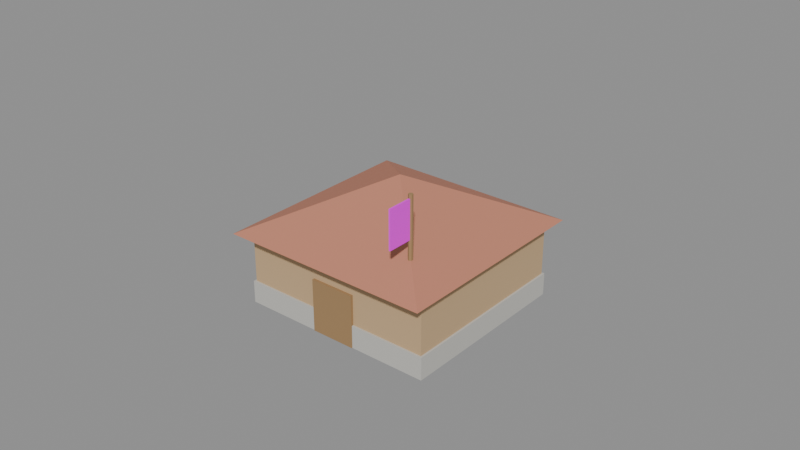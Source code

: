 # Source: koszary.blend  (saved by Blender 5.0.119; exported with 4.5.12 LTS)
import bpy
from mathutils import Matrix  # noqa: F401  (used for matrix-valued properties, if any)

bpy.ops.wm.read_factory_settings(use_empty=True)
scene = bpy.context.scene
scene.name = 'Scene'

# ---- collections
col_model = bpy.data.collections.new('Model'); scene.collection.children.link(col_model)

# ---- materials (node trees are filled in below, after node groups)
mat_woodlight = bpy.data.materials.new('WoodLight')
mat_stone = bpy.data.materials.new('Stone')
mat_roofred = bpy.data.materials.new('RoofRed')
mat_wood = bpy.data.materials.new('Wood')
mat_playercolor = bpy.data.materials.new('PlayerColor')

# ---- material node trees
mat_woodlight.use_nodes = True; mat_woodlight.node_tree.nodes.clear()
_N = mat_woodlight.node_tree.nodes; _L = mat_woodlight.node_tree.links
n0 = _N.new('ShaderNodeBsdfPrincipled'); n0.name = 'Principled BSDF'; n0.location = (-200, 100)
n0.inputs[0].default_value = (0.58, 0.4, 0.22, 1.0)
n0.inputs[2].default_value = 0.9
n1 = _N.new('ShaderNodeOutputMaterial'); n1.name = 'Material Output'; n1.location = (200, 100)
_L.new(n0.outputs[0], n1.inputs[0])
n1.is_active_output = True
mat_stone.use_nodes = True; mat_stone.node_tree.nodes.clear()
_N = mat_stone.node_tree.nodes; _L = mat_stone.node_tree.links
n0 = _N.new('ShaderNodeBsdfPrincipled'); n0.name = 'Principled BSDF'; n0.location = (-200, 100)
n0.inputs[0].default_value = (0.55, 0.54, 0.5, 1.0)
n0.inputs[2].default_value = 0.9
n1 = _N.new('ShaderNodeOutputMaterial'); n1.name = 'Material Output'; n1.location = (200, 100)
_L.new(n0.outputs[0], n1.inputs[0])
n1.is_active_output = True
mat_roofred.use_nodes = True; mat_roofred.node_tree.nodes.clear()
_N = mat_roofred.node_tree.nodes; _L = mat_roofred.node_tree.links
n0 = _N.new('ShaderNodeBsdfPrincipled'); n0.name = 'Principled BSDF'; n0.location = (-200, 100)
n0.inputs[0].default_value = (0.55, 0.22, 0.14, 1.0)
n0.inputs[2].default_value = 0.9
n1 = _N.new('ShaderNodeOutputMaterial'); n1.name = 'Material Output'; n1.location = (200, 100)
_L.new(n0.outputs[0], n1.inputs[0])
n1.is_active_output = True
mat_wood.use_nodes = True; mat_wood.node_tree.nodes.clear()
_N = mat_wood.node_tree.nodes; _L = mat_wood.node_tree.links
n0 = _N.new('ShaderNodeBsdfPrincipled'); n0.name = 'Principled BSDF'; n0.location = (-200, 100)
n0.inputs[0].default_value = (0.36, 0.22, 0.1, 1.0)
n0.inputs[2].default_value = 0.9
n1 = _N.new('ShaderNodeOutputMaterial'); n1.name = 'Material Output'; n1.location = (200, 100)
_L.new(n0.outputs[0], n1.inputs[0])
n1.is_active_output = True
mat_playercolor.use_nodes = True; mat_playercolor.node_tree.nodes.clear()
_N = mat_playercolor.node_tree.nodes; _L = mat_playercolor.node_tree.links
n0 = _N.new('ShaderNodeBsdfPrincipled'); n0.name = 'Principled BSDF'; n0.location = (-200, 100)
n0.inputs[0].default_value = (1.0, 0.0, 1.0, 1.0)
n0.inputs[2].default_value = 0.6
n1 = _N.new('ShaderNodeOutputMaterial'); n1.name = 'Material Output'; n1.location = (200, 100)
_L.new(n0.outputs[0], n1.inputs[0])
n1.is_active_output = True

# ---- meshes
me_cube = bpy.data.meshes.new('Cube')
me_cube.from_pydata([(-0.5, -0.5, -0.5), (-0.5, -0.5, 0.5), (-0.5, 0.5, -0.5), (-0.5, 0.5, 0.5), (0.5, -0.5, -0.5), (0.5, -0.5, 0.5), (0.5, 0.5, -0.5), (0.5, 0.5, 0.5)], [], [(0, 1, 3, 2), (2, 3, 7, 6), (6, 7, 5, 4), (4, 5, 1, 0), (2, 6, 4, 0), (7, 3, 1, 5)])
_uv = me_cube.uv_layers.new(name='UVMap')
_uv.uv.foreach_set('vector', [0.375, 0.0, 0.625, 0.0, 0.625, 0.25, 0.375, 0.25, 0.375, 0.25, 0.625, 0.25, 0.625, 0.5, 0.375, 0.5, 0.375, 0.5, 0.625, 0.5, 0.625, 0.75, 0.375, 0.75, 0.375, 0.75, 0.625, 0.75, 0.625, 1.0, 0.375, 1.0, 0.125, 0.5, 0.375, 0.5, 0.375, 0.75, 0.125, 0.75, 0.625, 0.5, 0.875, 0.5, 0.875, 0.75, 0.625, 0.75])
me_cube.materials.append(mat_woodlight)
me_cube.update()
me_cube_001 = bpy.data.meshes.new('Cube.001')
me_cube_001.from_pydata([(-0.5, -0.5, -0.5), (-0.5, -0.5, 0.5), (-0.5, 0.5, -0.5), (-0.5, 0.5, 0.5), (0.5, -0.5, -0.5), (0.5, -0.5, 0.5), (0.5, 0.5, -0.5), (0.5, 0.5, 0.5)], [], [(0, 1, 3, 2), (2, 3, 7, 6), (6, 7, 5, 4), (4, 5, 1, 0), (2, 6, 4, 0), (7, 3, 1, 5)])
_uv = me_cube_001.uv_layers.new(name='UVMap')
_uv.uv.foreach_set('vector', [0.375, 0.0, 0.625, 0.0, 0.625, 0.25, 0.375, 0.25, 0.375, 0.25, 0.625, 0.25, 0.625, 0.5, 0.375, 0.5, 0.375, 0.5, 0.625, 0.5, 0.625, 0.75, 0.375, 0.75, 0.375, 0.75, 0.625, 0.75, 0.625, 1.0, 0.375, 1.0, 0.125, 0.5, 0.375, 0.5, 0.375, 0.75, 0.125, 0.75, 0.625, 0.5, 0.875, 0.5, 0.875, 0.75, 0.625, 0.75])
me_cube_001.materials.append(mat_stone)
me_cube_001.update()
me_cone = bpy.data.meshes.new('Cone')
me_cone.from_pydata([(0.0, 2.008, -0.35), (2.008, 0.0, -0.35), (0.0, -2.008, -0.35), (-2.008, 0.0, -0.35), (0.0, 0.0, 0.35)], [], [(0, 4, 1), (1, 4, 2), (0, 1, 2, 3), (2, 4, 3), (3, 4, 0)])
_uv = me_cone.uv_layers.new(name='UVMap')
_uv.uv.foreach_set('vector', [0.25, 0.49, 0.25, 0.25, 0.49, 0.25, 0.49, 0.25, 0.25, 0.25, 0.25, 0.01, 0.75, 0.49, 0.99, 0.25, 0.75, 0.01, 0.51, 0.25, 0.25, 0.01, 0.25, 0.25, 0.01, 0.25, 0.01, 0.25, 0.25, 0.25, 0.25, 0.49])
me_cone.materials.append(mat_roofred)
me_cone.update()
me_cube_002 = bpy.data.meshes.new('Cube.002')
me_cube_002.from_pydata([(-0.5, -0.5, -0.5), (-0.5, -0.5, 0.5), (-0.5, 0.5, -0.5), (-0.5, 0.5, 0.5), (0.5, -0.5, -0.5), (0.5, -0.5, 0.5), (0.5, 0.5, -0.5), (0.5, 0.5, 0.5)], [], [(0, 1, 3, 2), (2, 3, 7, 6), (6, 7, 5, 4), (4, 5, 1, 0), (2, 6, 4, 0), (7, 3, 1, 5)])
_uv = me_cube_002.uv_layers.new(name='UVMap')
_uv.uv.foreach_set('vector', [0.375, 0.0, 0.625, 0.0, 0.625, 0.25, 0.375, 0.25, 0.375, 0.25, 0.625, 0.25, 0.625, 0.5, 0.375, 0.5, 0.375, 0.5, 0.625, 0.5, 0.625, 0.75, 0.375, 0.75, 0.375, 0.75, 0.625, 0.75, 0.625, 1.0, 0.375, 1.0, 0.125, 0.5, 0.375, 0.5, 0.375, 0.75, 0.125, 0.75, 0.625, 0.5, 0.875, 0.5, 0.875, 0.75, 0.625, 0.75])
me_cube_002.materials.append(mat_wood)
me_cube_002.update()
me_cylinder = bpy.data.meshes.new('Cylinder')
me_cylinder.from_pydata([(0.0, 0.03, -0.45), (0.0, 0.03, 0.45), (0.02598, 0.015, -0.45), (0.02598, 0.015, 0.45), (0.02598, -0.015, -0.45), (0.02598, -0.015, 0.45), (0.0, -0.03, -0.45), (0.0, -0.03, 0.45), (-0.02598, -0.015, -0.45), (-0.02598, -0.015, 0.45), (-0.02598, 0.015, -0.45), (-0.02598, 0.015, 0.45)], [], [(0, 1, 3, 2), (2, 3, 5, 4), (4, 5, 7, 6), (6, 7, 9, 8), (3, 1, 11, 9, 7, 5), (8, 9, 11, 10), (10, 11, 1, 0), (0, 2, 4, 6, 8, 10)])
_uv = me_cylinder.uv_layers.new(name='UVMap')
_uv.uv.foreach_set('vector', [1.0, 0.5, 1.0, 1.0, 0.8333, 1.0, 0.8333, 0.5, 0.8333, 0.5, 0.8333, 1.0, 0.6667, 1.0, 0.6667, 0.5, 0.6667, 0.5, 0.6667, 1.0, 0.5, 1.0, 0.5, 0.5, 0.5, 0.5, 0.5, 1.0, 0.3333, 1.0, 0.3333, 0.5, 0.4578, 0.37, 0.25, 0.49, 0.04215, 0.37, 0.04215, 0.13, 0.25, 0.01, 0.4578, 0.13, 0.3333, 0.5, 0.3333, 1.0, 0.1667, 1.0, 0.1667, 0.5, 0.1667, 0.5, 0.1667, 1.0, -8.941e-08, 1.0, -8.941e-08, 0.5, 0.75, 0.49, 0.9578, 0.37, 0.9578, 0.13, 0.75, 0.01, 0.5422, 0.13, 0.5422, 0.37])
me_cylinder.materials.append(mat_wood)
me_cylinder.update()
me_cube_003 = bpy.data.meshes.new('Cube.003')
me_cube_003.from_pydata([(-0.5, -0.5, -0.5), (-0.5, -0.5, 0.5), (-0.5, 0.5, -0.5), (-0.5, 0.5, 0.5), (0.5, -0.5, -0.5), (0.5, -0.5, 0.5), (0.5, 0.5, -0.5), (0.5, 0.5, 0.5)], [], [(0, 1, 3, 2), (2, 3, 7, 6), (6, 7, 5, 4), (4, 5, 1, 0), (2, 6, 4, 0), (7, 3, 1, 5)])
_uv = me_cube_003.uv_layers.new(name='UVMap')
_uv.uv.foreach_set('vector', [0.375, 0.0, 0.625, 0.0, 0.625, 0.25, 0.375, 0.25, 0.375, 0.25, 0.625, 0.25, 0.625, 0.5, 0.375, 0.5, 0.375, 0.5, 0.625, 0.5, 0.625, 0.75, 0.375, 0.75, 0.375, 0.75, 0.625, 0.75, 0.625, 1.0, 0.375, 1.0, 0.125, 0.5, 0.375, 0.5, 0.375, 0.75, 0.125, 0.75, 0.625, 0.5, 0.875, 0.5, 0.875, 0.75, 0.625, 0.75])
me_cube_003.materials.append(mat_playercolor)
me_cube_003.update()

# ---- objects
ob_walls = bpy.data.objects.new('Walls', me_cube)
ob_stone = bpy.data.objects.new('Stone', me_cube_001)
ob_roof = bpy.data.objects.new('Roof', me_cone)
ob_gate = bpy.data.objects.new('Gate', me_cube_002)
ob_pole = bpy.data.objects.new('Pole', me_cylinder)
ob_banner = bpy.data.objects.new('Banner', me_cube_003)

# ---- transforms, parenting, visibility, modifiers, constraints
ob_walls.location = (0.0, 0.0, 0.5)
ob_walls.scale = (2.6, 2.4, 1.0)
ob_stone.location = (0.0, 0.0, 0.15)
ob_stone.scale = (2.65, 2.45, 0.3)
ob_roof.location = (0.0, 0.0, 1.35)
ob_roof.rotation_euler = (0.0, 0.0, 0.7854)
ob_gate.location = (0.0, -1.21, 0.35)
ob_gate.scale = (0.6, 0.05, 0.7)
ob_pole.location = (0.9, -0.9, 1.6)
ob_banner.location = (0.9, -1.08, 1.75)
ob_banner.scale = (0.02, 0.35, 0.5)

# ---- collection membership
col_model.objects.link(ob_walls)
col_model.objects.link(ob_stone)
col_model.objects.link(ob_roof)
col_model.objects.link(ob_gate)
col_model.objects.link(ob_pole)
col_model.objects.link(ob_banner)

# ---- scene / render settings (as saved in the file)
scene.frame_start = 1; scene.frame_end = 1; scene.frame_set(1)
scene.render.engine = 'BLENDER_EEVEE_NEXT'
scene.render.fps = 10
scene.render.bake_bias = 0.0
scene.render.bake_samples = 0
scene.cycles.sampling_pattern = 'TABULATED_SOBOL'
scene.eevee.use_volume_custom_range = False
bpy.context.view_layer.update()

# ---- added for rendering (the .blend has no active camera and no usable light): camera, sun + grey world if the file has none
cam_auto = bpy.data.cameras.new('AutoCamera')
cam_auto.lens = 50.0
cam_auto.sensor_width = 36.0
cam_auto.clip_end = 1000.0
ob_auto_camera = bpy.data.objects.new('AutoCamera', cam_auto)
scene.collection.objects.link(ob_auto_camera)
ob_auto_camera.location = (7.67029, -9.20435, 7.16123)
ob_auto_camera.rotation_euler = (1.09748, -7.21219e-08, 0.694738)
scene.camera = ob_auto_camera
light_auto_sun = bpy.data.lights.new('AutoSun', 'SUN')
light_auto_sun.energy = 3.0
light_auto_sun.angle = 0.0523599
ob_auto_sun = bpy.data.objects.new('AutoSun', light_auto_sun)
scene.collection.objects.link(ob_auto_sun)
ob_auto_sun.rotation_euler = (0.872665, 0.174533, 0.523599)
if scene.world is None:
    world_auto = bpy.data.worlds.new('AutoWorld')
    world_auto.color = (0.3, 0.3, 0.3)
    scene.world = world_auto
bpy.context.view_layer.update()
